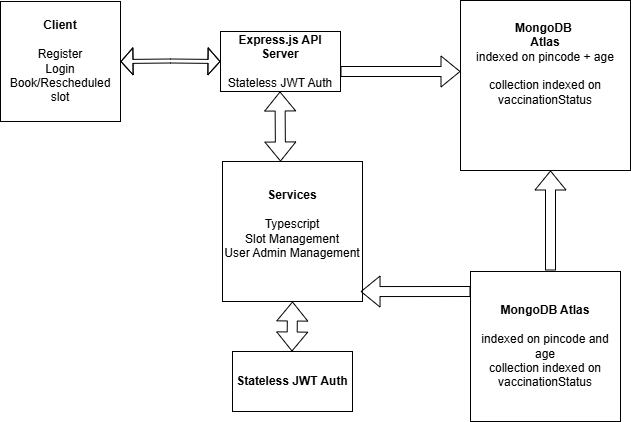

The diagram above was exported from draw.io. Its source (the exported page's mxGraphModel, read from the mxfile embedded in the PNG):
<mxGraphModel dx="872" dy="473" grid="1" gridSize="10" guides="1" tooltips="1" connect="1" arrows="1" fold="1" page="1" pageScale="1" pageWidth="827" pageHeight="1169" math="0" shadow="0">
  <root>
    <mxCell id="0" />
    <mxCell id="1" parent="0" />
    <mxCell id="WIhchoXBOjL74ww2Ehkk-2" value="&lt;b&gt;Client&lt;/b&gt;&lt;div&gt;&lt;br&gt;&lt;/div&gt;&lt;div&gt;Register&lt;/div&gt;&lt;div&gt;Login&lt;/div&gt;&lt;div&gt;Book/Rescheduled slot&lt;/div&gt;" style="whiteSpace=wrap;html=1;aspect=fixed;" vertex="1" parent="1">
      <mxGeometry x="60" y="40" width="120" height="120" as="geometry" />
    </mxCell>
    <mxCell id="WIhchoXBOjL74ww2Ehkk-3" value="&lt;b&gt;Stateless JWT Auth&lt;/b&gt;" style="whiteSpace=wrap;html=1;" vertex="1" parent="1">
      <mxGeometry x="292" y="390" width="120" height="60" as="geometry" />
    </mxCell>
    <mxCell id="WIhchoXBOjL74ww2Ehkk-4" value="&lt;b&gt;Express.js API Server&lt;/b&gt;&lt;div&gt;&lt;b&gt;&lt;br&gt;&lt;/b&gt;&lt;/div&gt;&lt;div&gt;Stateless JWT Auth&lt;/div&gt;" style="rounded=0;whiteSpace=wrap;html=1;" vertex="1" parent="1">
      <mxGeometry x="280" y="70" width="120" height="60" as="geometry" />
    </mxCell>
    <mxCell id="WIhchoXBOjL74ww2Ehkk-5" value="&lt;b&gt;MongoDB&amp;nbsp;&lt;/b&gt;&lt;div&gt;&lt;b&gt;Atlas&lt;/b&gt;&lt;/div&gt;&lt;div&gt;indexed on pincode + age&lt;/div&gt;&lt;div&gt;&lt;br&gt;&lt;/div&gt;&lt;div&gt;collection indexed on vaccinationStatus&lt;/div&gt;&lt;div&gt;&lt;br&gt;&lt;/div&gt;&lt;div&gt;&lt;br&gt;&lt;/div&gt;&lt;div&gt;&lt;b&gt;&lt;br&gt;&lt;/b&gt;&lt;/div&gt;" style="whiteSpace=wrap;html=1;aspect=fixed;" vertex="1" parent="1">
      <mxGeometry x="520" y="39" width="170" height="170" as="geometry" />
    </mxCell>
    <mxCell id="WIhchoXBOjL74ww2Ehkk-7" value="" style="shape=flexArrow;endArrow=classic;startArrow=classic;html=1;rounded=0;width=4;startSize=3.67;startWidth=22;endWidth=22;endSize=3.67;" edge="1" parent="1">
      <mxGeometry width="100" height="100" relative="1" as="geometry">
        <mxPoint x="180" y="100" as="sourcePoint" />
        <mxPoint x="280" y="100" as="targetPoint" />
        <Array as="points">
          <mxPoint x="230" y="99.5" />
        </Array>
      </mxGeometry>
    </mxCell>
    <mxCell id="WIhchoXBOjL74ww2Ehkk-8" value="" style="shape=flexArrow;endArrow=classic;html=1;rounded=0;" edge="1" parent="1">
      <mxGeometry width="50" height="50" relative="1" as="geometry">
        <mxPoint x="400" y="110" as="sourcePoint" />
        <mxPoint x="520" y="110" as="targetPoint" />
      </mxGeometry>
    </mxCell>
    <mxCell id="WIhchoXBOjL74ww2Ehkk-9" value="&lt;b&gt;Services&lt;/b&gt;&lt;div&gt;&lt;b&gt;&lt;br&gt;&lt;/b&gt;&lt;/div&gt;&lt;div&gt;Typescript&lt;/div&gt;&lt;div&gt;Slot Management&lt;/div&gt;&lt;div&gt;User Admin Management&lt;/div&gt;&lt;div&gt;&lt;br&gt;&lt;/div&gt;" style="whiteSpace=wrap;html=1;aspect=fixed;" vertex="1" parent="1">
      <mxGeometry x="282" y="200" width="140" height="140" as="geometry" />
    </mxCell>
    <mxCell id="WIhchoXBOjL74ww2Ehkk-11" value="" style="shape=flexArrow;endArrow=classic;startArrow=classic;html=1;rounded=0;" edge="1" parent="1">
      <mxGeometry width="100" height="100" relative="1" as="geometry">
        <mxPoint x="340" y="200" as="sourcePoint" />
        <mxPoint x="339.5" y="130" as="targetPoint" />
      </mxGeometry>
    </mxCell>
    <mxCell id="WIhchoXBOjL74ww2Ehkk-12" value="" style="shape=flexArrow;endArrow=classic;startArrow=classic;html=1;rounded=0;" edge="1" parent="1">
      <mxGeometry width="100" height="100" relative="1" as="geometry">
        <mxPoint x="351.5" y="390" as="sourcePoint" />
        <mxPoint x="352" y="340" as="targetPoint" />
      </mxGeometry>
    </mxCell>
    <mxCell id="WIhchoXBOjL74ww2Ehkk-13" value="&lt;b&gt;MongoDB Atlas&lt;/b&gt;&lt;div&gt;&lt;br&gt;&lt;/div&gt;&lt;div&gt;indexed on pincode and age&lt;/div&gt;&lt;div&gt;collection indexed on vaccinationStatus&lt;/div&gt;" style="whiteSpace=wrap;html=1;aspect=fixed;" vertex="1" parent="1">
      <mxGeometry x="530" y="310" width="150" height="150" as="geometry" />
    </mxCell>
    <mxCell id="WIhchoXBOjL74ww2Ehkk-14" value="" style="shape=flexArrow;endArrow=classic;html=1;rounded=0;" edge="1" parent="1">
      <mxGeometry width="50" height="50" relative="1" as="geometry">
        <mxPoint x="610" y="309" as="sourcePoint" />
        <mxPoint x="610" y="209" as="targetPoint" />
      </mxGeometry>
    </mxCell>
    <mxCell id="WIhchoXBOjL74ww2Ehkk-15" value="" style="shape=flexArrow;endArrow=classic;html=1;rounded=0;entryX=0.986;entryY=0.929;entryDx=0;entryDy=0;entryPerimeter=0;" edge="1" parent="1" target="WIhchoXBOjL74ww2Ehkk-9">
      <mxGeometry width="50" height="50" relative="1" as="geometry">
        <mxPoint x="530" y="330" as="sourcePoint" />
        <mxPoint x="450" y="330.5" as="targetPoint" />
      </mxGeometry>
    </mxCell>
  </root>
</mxGraphModel>